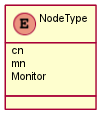

The diagram above was rendered by PlantUML. Its source (embedded in the PNG):
@startuml images/class_nodetype.png
skinparam activityFontColor black
skinparam activityFontSize 10
skinparam activityFontName arial
skinparam activityArrowFontColor black
skinparam activityArrowFontSize 10
skinparam activityArrowFontName arial
skinparam classArrowFontColor black
skinparam classArrowFontSize 10
skinparam classArrowFontName arial
skinparam classAttributeFontColor black
skinparam classAttributeFontSize 10
skinparam classAttributeFontName arial
skinparam classFontColor black
skinparam classFontSize 10
skinparam classFontName arial
skinparam componentFontColor black
skinparam componentFontSize 10
skinparam componentFontName arial
skinparam componentArrowFontColor black
skinparam componentArrowFontSize 10
skinparam componentArrowFontName arial
skinparam noteFontColor black
skinparam noteFontSize 10
skinparam noteFontName arial
skinparam packageFontColor black
skinparam packageFontSize 10
skinparam packageFontName arial
skinparam sequenceActorFontColor black
skinparam sequenceActorFontSize 10
skinparam sequenceActorFontName arial
skinparam sequenceArrowFontColor black
skinparam sequenceArrowFontSize 10
skinparam sequenceArrowFontName arial
skinparam sequenceGroupingFontColor black
skinparam sequenceGroupingFontSize 10
skinparam sequenceGroupingFontName arial
skinparam sequenceGroupingHeaderFontColor black
skinparam sequenceGroupingHeaderFontSize 10
skinparam sequenceGroupingHeaderFontName arial
skinparam sequenceParticipantFontColor black
skinparam sequenceParticipantFontSize 10
skinparam sequenceParticipantFontName arial
skinparam sequenceTitleFontColor black
skinparam sequenceTitleFontSize 10
skinparam sequenceTitleFontName arial
skinparam titleFontColor black
skinparam titleFontSize 10
skinparam titleFontName arial
skinparam usecaseFontColor black
skinparam usecaseFontSize 7
skinparam usecaseFontName arial
skinparam usecaseActorFontColor black
skinparam usecaseActorFontSize 7
skinparam usecaseActorFontName arial
skinparam usecaseArrowFontColor black
skinparam usecaseArrowFontSize 7
skinparam usecaseArrowFontName arial
enum NodeType
NodeType : cn 
NodeType : mn
NodeType : Monitor
@enduml